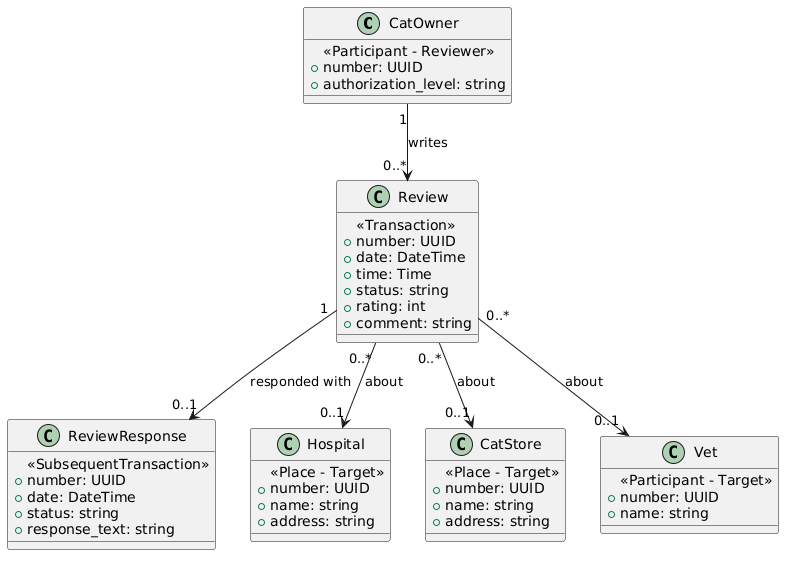

The diagram above was rendered by PlantUML. Its source (embedded in the PNG):
@startuml
class CatOwner {
        <<Participant - Reviewer>>
        +number: UUID
        +authorization_level: string
    }

    class Review {
        <<Transaction>>
        +number: UUID
        +date: DateTime
        +time: Time
        +status: string
        +rating: int
        +comment: string
    }

    class ReviewResponse {
        <<SubsequentTransaction>>
        +number: UUID
        +date: DateTime
        +status: string
        +response_text: string
    }

    class Hospital {
        <<Place - Target>>
        +number: UUID
        +name: string
        +address: string
    }

    class CatStore {
        <<Place - Target>>
        +number: UUID
        +name: string
        +address: string
    }

    class Vet {
        <<Participant - Target>>
        +number: UUID
        +name: string
    }

    CatOwner "1" --> "0..*" Review : writes
    Review "0..*" --> "0..1" Hospital : about
    Review "0..*" --> "0..1" CatStore : about
    Review "0..*" --> "0..1" Vet : about
    Review "1" --> "0..1" ReviewResponse : responded with
@enduml